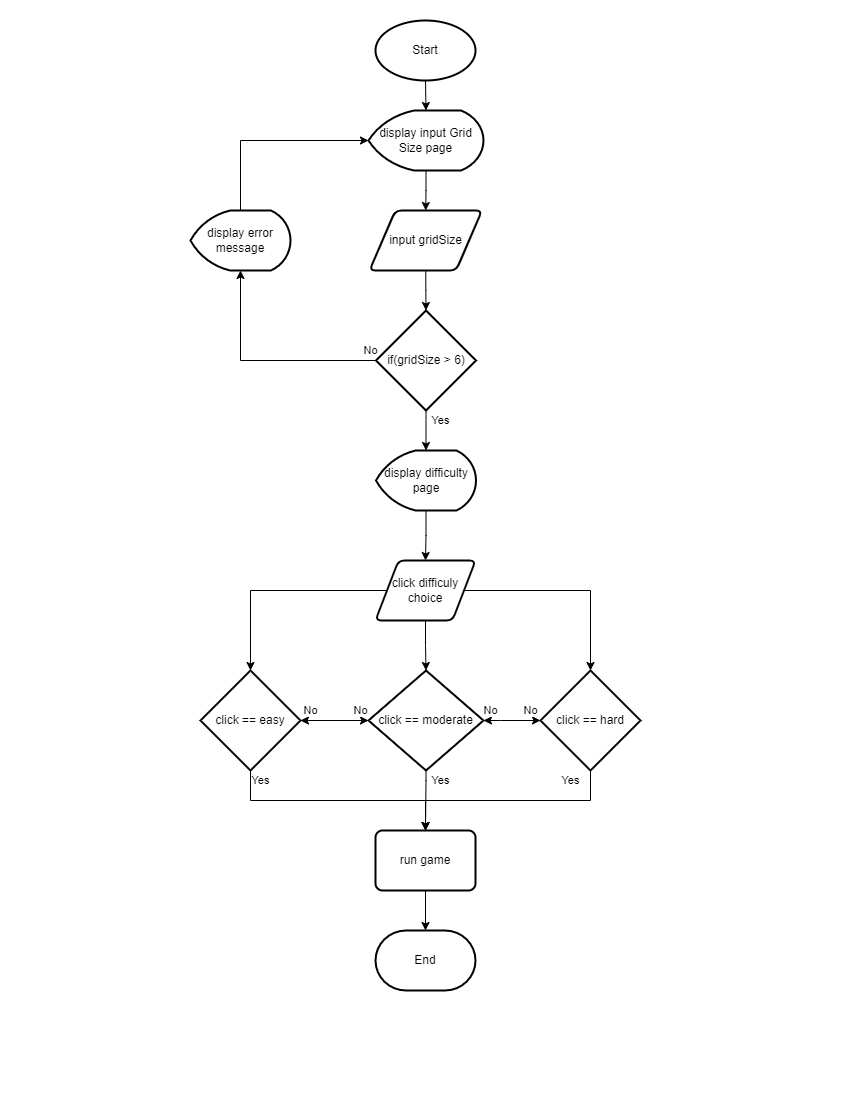

The diagram above was exported from draw.io. Its source (the exported page's mxGraphModel, read from the mxfile embedded in the PNG):
<mxGraphModel dx="1118" dy="714" grid="1" gridSize="10" guides="1" tooltips="1" connect="1" arrows="1" fold="1" page="1" pageScale="1" pageWidth="850" pageHeight="1100" math="0" shadow="0">
  <root>
    <mxCell id="0" />
    <mxCell id="1" parent="0" />
    <mxCell id="f51hAUaRmGgabKabErMt-13" style="edgeStyle=orthogonalEdgeStyle;rounded=0;orthogonalLoop=1;jettySize=auto;html=1;exitX=0.5;exitY=1;exitDx=0;exitDy=0;exitPerimeter=0;entryX=0.5;entryY=0;entryDx=0;entryDy=0;entryPerimeter=0;" edge="1" parent="1" source="f51hAUaRmGgabKabErMt-1" target="f51hAUaRmGgabKabErMt-2">
      <mxGeometry relative="1" as="geometry" />
    </mxCell>
    <mxCell id="f51hAUaRmGgabKabErMt-1" value="Start" style="strokeWidth=2;html=1;shape=mxgraph.flowchart.start_1;whiteSpace=wrap;" vertex="1" parent="1">
      <mxGeometry x="375" y="20" width="100" height="60" as="geometry" />
    </mxCell>
    <mxCell id="f51hAUaRmGgabKabErMt-14" style="edgeStyle=orthogonalEdgeStyle;rounded=0;orthogonalLoop=1;jettySize=auto;html=1;exitX=0.5;exitY=1;exitDx=0;exitDy=0;exitPerimeter=0;entryX=0.5;entryY=0;entryDx=0;entryDy=0;" edge="1" parent="1" source="f51hAUaRmGgabKabErMt-2" target="f51hAUaRmGgabKabErMt-3">
      <mxGeometry relative="1" as="geometry" />
    </mxCell>
    <mxCell id="f51hAUaRmGgabKabErMt-2" value="display input Grid Size page" style="strokeWidth=2;html=1;shape=mxgraph.flowchart.display;whiteSpace=wrap;" vertex="1" parent="1">
      <mxGeometry x="368" y="110" width="115" height="60" as="geometry" />
    </mxCell>
    <mxCell id="f51hAUaRmGgabKabErMt-15" style="edgeStyle=orthogonalEdgeStyle;rounded=0;orthogonalLoop=1;jettySize=auto;html=1;exitX=0.5;exitY=1;exitDx=0;exitDy=0;entryX=0.5;entryY=0;entryDx=0;entryDy=0;entryPerimeter=0;" edge="1" parent="1" source="f51hAUaRmGgabKabErMt-3" target="f51hAUaRmGgabKabErMt-4">
      <mxGeometry relative="1" as="geometry" />
    </mxCell>
    <mxCell id="f51hAUaRmGgabKabErMt-3" value="input gridSize" style="shape=parallelogram;html=1;strokeWidth=2;perimeter=parallelogramPerimeter;whiteSpace=wrap;rounded=1;arcSize=12;size=0.23;" vertex="1" parent="1">
      <mxGeometry x="369" y="210" width="112.5" height="60" as="geometry" />
    </mxCell>
    <mxCell id="f51hAUaRmGgabKabErMt-16" value="Yes" style="edgeStyle=orthogonalEdgeStyle;rounded=0;orthogonalLoop=1;jettySize=auto;html=1;exitX=0.5;exitY=1;exitDx=0;exitDy=0;exitPerimeter=0;entryX=0.5;entryY=0;entryDx=0;entryDy=0;entryPerimeter=0;" edge="1" parent="1" source="f51hAUaRmGgabKabErMt-4" target="f51hAUaRmGgabKabErMt-6">
      <mxGeometry x="-0.5" y="14" relative="1" as="geometry">
        <mxPoint as="offset" />
      </mxGeometry>
    </mxCell>
    <mxCell id="f51hAUaRmGgabKabErMt-29" value="No" style="edgeStyle=orthogonalEdgeStyle;rounded=0;orthogonalLoop=1;jettySize=auto;html=1;entryX=0.5;entryY=1;entryDx=0;entryDy=0;entryPerimeter=0;" edge="1" parent="1" source="f51hAUaRmGgabKabErMt-4" target="f51hAUaRmGgabKabErMt-5">
      <mxGeometry x="-0.9512" y="-10" relative="1" as="geometry">
        <mxPoint as="offset" />
      </mxGeometry>
    </mxCell>
    <mxCell id="f51hAUaRmGgabKabErMt-4" value="if(gridSize &amp;gt; 6)" style="strokeWidth=2;html=1;shape=mxgraph.flowchart.decision;whiteSpace=wrap;" vertex="1" parent="1">
      <mxGeometry x="375.5" y="310" width="100" height="100" as="geometry" />
    </mxCell>
    <mxCell id="f51hAUaRmGgabKabErMt-30" style="edgeStyle=orthogonalEdgeStyle;rounded=0;orthogonalLoop=1;jettySize=auto;html=1;exitX=0.5;exitY=0;exitDx=0;exitDy=0;exitPerimeter=0;entryX=0;entryY=0.5;entryDx=0;entryDy=0;entryPerimeter=0;" edge="1" parent="1" source="f51hAUaRmGgabKabErMt-5" target="f51hAUaRmGgabKabErMt-2">
      <mxGeometry relative="1" as="geometry" />
    </mxCell>
    <mxCell id="f51hAUaRmGgabKabErMt-5" value="display error message" style="strokeWidth=2;html=1;shape=mxgraph.flowchart.display;whiteSpace=wrap;" vertex="1" parent="1">
      <mxGeometry x="190" y="210" width="100" height="60" as="geometry" />
    </mxCell>
    <mxCell id="f51hAUaRmGgabKabErMt-17" style="edgeStyle=orthogonalEdgeStyle;rounded=0;orthogonalLoop=1;jettySize=auto;html=1;exitX=0.5;exitY=1;exitDx=0;exitDy=0;exitPerimeter=0;entryX=0.5;entryY=0;entryDx=0;entryDy=0;" edge="1" parent="1" source="f51hAUaRmGgabKabErMt-6" target="f51hAUaRmGgabKabErMt-7">
      <mxGeometry relative="1" as="geometry" />
    </mxCell>
    <mxCell id="f51hAUaRmGgabKabErMt-6" value="display difficulty page" style="strokeWidth=2;html=1;shape=mxgraph.flowchart.display;whiteSpace=wrap;" vertex="1" parent="1">
      <mxGeometry x="375.5" y="450" width="100" height="60" as="geometry" />
    </mxCell>
    <mxCell id="f51hAUaRmGgabKabErMt-18" style="edgeStyle=orthogonalEdgeStyle;rounded=0;orthogonalLoop=1;jettySize=auto;html=1;entryX=0.5;entryY=0;entryDx=0;entryDy=0;entryPerimeter=0;" edge="1" parent="1" source="f51hAUaRmGgabKabErMt-7" target="f51hAUaRmGgabKabErMt-10">
      <mxGeometry relative="1" as="geometry" />
    </mxCell>
    <mxCell id="f51hAUaRmGgabKabErMt-19" style="edgeStyle=orthogonalEdgeStyle;rounded=0;orthogonalLoop=1;jettySize=auto;html=1;exitX=1;exitY=0.5;exitDx=0;exitDy=0;entryX=0.5;entryY=0;entryDx=0;entryDy=0;entryPerimeter=0;" edge="1" parent="1" source="f51hAUaRmGgabKabErMt-7" target="f51hAUaRmGgabKabErMt-8">
      <mxGeometry relative="1" as="geometry" />
    </mxCell>
    <mxCell id="f51hAUaRmGgabKabErMt-20" style="edgeStyle=orthogonalEdgeStyle;rounded=0;orthogonalLoop=1;jettySize=auto;html=1;exitX=0;exitY=0.5;exitDx=0;exitDy=0;entryX=0.5;entryY=0;entryDx=0;entryDy=0;entryPerimeter=0;" edge="1" parent="1" source="f51hAUaRmGgabKabErMt-7" target="f51hAUaRmGgabKabErMt-9">
      <mxGeometry relative="1" as="geometry" />
    </mxCell>
    <mxCell id="f51hAUaRmGgabKabErMt-7" value="click difficuly choice" style="shape=parallelogram;html=1;strokeWidth=2;perimeter=parallelogramPerimeter;whiteSpace=wrap;rounded=1;arcSize=12;size=0.23;" vertex="1" parent="1">
      <mxGeometry x="375" y="560" width="100" height="60" as="geometry" />
    </mxCell>
    <mxCell id="f51hAUaRmGgabKabErMt-26" value="Yes" style="edgeStyle=orthogonalEdgeStyle;rounded=0;orthogonalLoop=1;jettySize=auto;html=1;exitX=0.5;exitY=1;exitDx=0;exitDy=0;exitPerimeter=0;entryX=0.5;entryY=0;entryDx=0;entryDy=0;" edge="1" parent="1" source="f51hAUaRmGgabKabErMt-8" target="f51hAUaRmGgabKabErMt-11">
      <mxGeometry x="-0.5556" y="-20" relative="1" as="geometry">
        <mxPoint as="offset" />
      </mxGeometry>
    </mxCell>
    <mxCell id="f51hAUaRmGgabKabErMt-8" value="click == hard" style="strokeWidth=2;html=1;shape=mxgraph.flowchart.decision;whiteSpace=wrap;" vertex="1" parent="1">
      <mxGeometry x="540" y="670" width="100" height="100" as="geometry" />
    </mxCell>
    <mxCell id="f51hAUaRmGgabKabErMt-27" value="Yes" style="edgeStyle=orthogonalEdgeStyle;rounded=0;orthogonalLoop=1;jettySize=auto;html=1;exitX=0.5;exitY=1;exitDx=0;exitDy=0;exitPerimeter=0;entryX=0.5;entryY=0;entryDx=0;entryDy=0;" edge="1" parent="1" source="f51hAUaRmGgabKabErMt-9" target="f51hAUaRmGgabKabErMt-11">
      <mxGeometry x="-0.9149" y="10" relative="1" as="geometry">
        <mxPoint as="offset" />
      </mxGeometry>
    </mxCell>
    <mxCell id="f51hAUaRmGgabKabErMt-9" value="click == easy" style="strokeWidth=2;html=1;shape=mxgraph.flowchart.decision;whiteSpace=wrap;" vertex="1" parent="1">
      <mxGeometry x="200" y="670" width="100" height="100" as="geometry" />
    </mxCell>
    <mxCell id="f51hAUaRmGgabKabErMt-21" value="Yes" style="edgeStyle=orthogonalEdgeStyle;rounded=0;orthogonalLoop=1;jettySize=auto;html=1;exitX=0.5;exitY=1;exitDx=0;exitDy=0;exitPerimeter=0;entryX=0.5;entryY=0;entryDx=0;entryDy=0;" edge="1" parent="1" source="f51hAUaRmGgabKabErMt-10" target="f51hAUaRmGgabKabErMt-11">
      <mxGeometry x="-0.6667" y="14" relative="1" as="geometry">
        <Array as="points">
          <mxPoint x="426" y="780" />
          <mxPoint x="425" y="780" />
        </Array>
        <mxPoint x="1" as="offset" />
      </mxGeometry>
    </mxCell>
    <mxCell id="f51hAUaRmGgabKabErMt-22" value="No" style="edgeStyle=orthogonalEdgeStyle;rounded=0;orthogonalLoop=1;jettySize=auto;html=1;entryX=1;entryY=0.5;entryDx=0;entryDy=0;entryPerimeter=0;" edge="1" parent="1" target="f51hAUaRmGgabKabErMt-9">
      <mxGeometry x="0.5" y="-10" relative="1" as="geometry">
        <mxPoint x="340" y="720" as="sourcePoint" />
        <mxPoint as="offset" />
      </mxGeometry>
    </mxCell>
    <mxCell id="f51hAUaRmGgabKabErMt-24" value="No" style="edgeStyle=orthogonalEdgeStyle;rounded=0;orthogonalLoop=1;jettySize=auto;html=1;entryX=0;entryY=0.5;entryDx=0;entryDy=0;entryPerimeter=0;" edge="1" parent="1" target="f51hAUaRmGgabKabErMt-8">
      <mxGeometry x="0.5" y="10" relative="1" as="geometry">
        <mxPoint x="500" y="720" as="sourcePoint" />
        <mxPoint as="offset" />
      </mxGeometry>
    </mxCell>
    <mxCell id="f51hAUaRmGgabKabErMt-10" value="click == moderate" style="strokeWidth=2;html=1;shape=mxgraph.flowchart.decision;whiteSpace=wrap;" vertex="1" parent="1">
      <mxGeometry x="368" y="670" width="115" height="100" as="geometry" />
    </mxCell>
    <mxCell id="f51hAUaRmGgabKabErMt-28" style="edgeStyle=orthogonalEdgeStyle;rounded=0;orthogonalLoop=1;jettySize=auto;html=1;exitX=0.5;exitY=1;exitDx=0;exitDy=0;entryX=0.5;entryY=0;entryDx=0;entryDy=0;entryPerimeter=0;" edge="1" parent="1" source="f51hAUaRmGgabKabErMt-11" target="f51hAUaRmGgabKabErMt-12">
      <mxGeometry relative="1" as="geometry" />
    </mxCell>
    <mxCell id="f51hAUaRmGgabKabErMt-11" value="run game" style="rounded=1;whiteSpace=wrap;html=1;absoluteArcSize=1;arcSize=14;strokeWidth=2;" vertex="1" parent="1">
      <mxGeometry x="375" y="830" width="100" height="60" as="geometry" />
    </mxCell>
    <mxCell id="f51hAUaRmGgabKabErMt-12" value="End" style="strokeWidth=2;html=1;shape=mxgraph.flowchart.terminator;whiteSpace=wrap;" vertex="1" parent="1">
      <mxGeometry x="375" y="930" width="100" height="60" as="geometry" />
    </mxCell>
    <mxCell id="f51hAUaRmGgabKabErMt-23" value="No" style="edgeStyle=orthogonalEdgeStyle;rounded=0;orthogonalLoop=1;jettySize=auto;html=1;entryX=0;entryY=0.5;entryDx=0;entryDy=0;entryPerimeter=0;" edge="1" parent="1" target="f51hAUaRmGgabKabErMt-10">
      <mxGeometry x="0.5789" y="10" relative="1" as="geometry">
        <mxPoint x="330" y="720" as="sourcePoint" />
        <mxPoint as="offset" />
      </mxGeometry>
    </mxCell>
    <mxCell id="f51hAUaRmGgabKabErMt-25" value="No" style="edgeStyle=orthogonalEdgeStyle;rounded=0;orthogonalLoop=1;jettySize=auto;html=1;entryX=1;entryY=0.5;entryDx=0;entryDy=0;entryPerimeter=0;" edge="1" parent="1" target="f51hAUaRmGgabKabErMt-10">
      <mxGeometry x="0.1765" y="-10" relative="1" as="geometry">
        <mxPoint x="500" y="720" as="sourcePoint" />
        <mxPoint x="490" y="720" as="targetPoint" />
        <mxPoint as="offset" />
      </mxGeometry>
    </mxCell>
  </root>
</mxGraphModel>